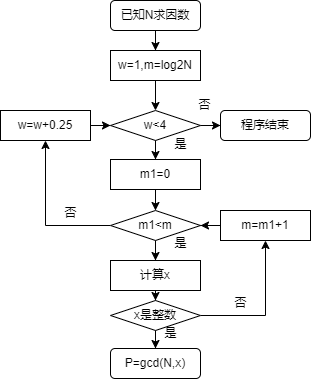

The diagram above was exported from draw.io. Its source (the exported page's mxGraphModel, read from the mxfile embedded in the PNG):
<mxGraphModel dx="823" dy="520" grid="1" gridSize="10" guides="1" tooltips="1" connect="1" arrows="1" fold="1" page="1" pageScale="1" pageWidth="827" pageHeight="1169" math="1" shadow="0">
  <root>
    <mxCell id="0" />
    <mxCell id="1" parent="0" />
    <mxCell id="LVWNP7-b7fzayLiYPQRe-11" style="edgeStyle=orthogonalEdgeStyle;rounded=0;orthogonalLoop=1;jettySize=auto;html=1;" edge="1" parent="1" source="LVWNP7-b7fzayLiYPQRe-1" target="LVWNP7-b7fzayLiYPQRe-2">
      <mxGeometry relative="1" as="geometry" />
    </mxCell>
    <mxCell id="LVWNP7-b7fzayLiYPQRe-1" value="已知N求因数" style="rounded=1;whiteSpace=wrap;html=1;" vertex="1" parent="1">
      <mxGeometry x="340" y="50" width="90" height="30" as="geometry" />
    </mxCell>
    <mxCell id="LVWNP7-b7fzayLiYPQRe-12" value="" style="edgeStyle=orthogonalEdgeStyle;rounded=0;orthogonalLoop=1;jettySize=auto;html=1;" edge="1" parent="1" source="LVWNP7-b7fzayLiYPQRe-2" target="LVWNP7-b7fzayLiYPQRe-3">
      <mxGeometry relative="1" as="geometry" />
    </mxCell>
    <mxCell id="LVWNP7-b7fzayLiYPQRe-2" value="w=1,m=log2N" style="rounded=0;whiteSpace=wrap;html=1;" vertex="1" parent="1">
      <mxGeometry x="340" y="100" width="90" height="30" as="geometry" />
    </mxCell>
    <mxCell id="LVWNP7-b7fzayLiYPQRe-13" value="" style="edgeStyle=orthogonalEdgeStyle;rounded=0;orthogonalLoop=1;jettySize=auto;html=1;" edge="1" parent="1" source="LVWNP7-b7fzayLiYPQRe-3" target="LVWNP7-b7fzayLiYPQRe-4">
      <mxGeometry relative="1" as="geometry" />
    </mxCell>
    <mxCell id="LVWNP7-b7fzayLiYPQRe-25" style="edgeStyle=orthogonalEdgeStyle;rounded=0;orthogonalLoop=1;jettySize=auto;html=1;" edge="1" parent="1" source="LVWNP7-b7fzayLiYPQRe-3" target="LVWNP7-b7fzayLiYPQRe-24">
      <mxGeometry relative="1" as="geometry" />
    </mxCell>
    <mxCell id="LVWNP7-b7fzayLiYPQRe-14" value="" style="edgeStyle=orthogonalEdgeStyle;rounded=0;orthogonalLoop=1;jettySize=auto;html=1;" edge="1" parent="1" source="LVWNP7-b7fzayLiYPQRe-4" target="LVWNP7-b7fzayLiYPQRe-5">
      <mxGeometry relative="1" as="geometry" />
    </mxCell>
    <mxCell id="LVWNP7-b7fzayLiYPQRe-4" value="m1=0" style="rounded=0;whiteSpace=wrap;html=1;" vertex="1" parent="1">
      <mxGeometry x="340" y="209" width="90" height="30" as="geometry" />
    </mxCell>
    <mxCell id="LVWNP7-b7fzayLiYPQRe-15" value="" style="edgeStyle=orthogonalEdgeStyle;rounded=0;orthogonalLoop=1;jettySize=auto;html=1;" edge="1" parent="1" source="LVWNP7-b7fzayLiYPQRe-5" target="LVWNP7-b7fzayLiYPQRe-6">
      <mxGeometry relative="1" as="geometry" />
    </mxCell>
    <mxCell id="LVWNP7-b7fzayLiYPQRe-21" style="edgeStyle=orthogonalEdgeStyle;rounded=0;orthogonalLoop=1;jettySize=auto;html=1;" edge="1" parent="1" source="LVWNP7-b7fzayLiYPQRe-5" target="LVWNP7-b7fzayLiYPQRe-18">
      <mxGeometry relative="1" as="geometry" />
    </mxCell>
    <mxCell id="LVWNP7-b7fzayLiYPQRe-5" value="m1&amp;lt;m" style="rhombus;whiteSpace=wrap;html=1;" vertex="1" parent="1">
      <mxGeometry x="340" y="260" width="90" height="30" as="geometry" />
    </mxCell>
    <mxCell id="LVWNP7-b7fzayLiYPQRe-16" value="" style="edgeStyle=orthogonalEdgeStyle;rounded=0;orthogonalLoop=1;jettySize=auto;html=1;" edge="1" parent="1" source="LVWNP7-b7fzayLiYPQRe-6" target="LVWNP7-b7fzayLiYPQRe-7">
      <mxGeometry relative="1" as="geometry" />
    </mxCell>
    <mxCell id="LVWNP7-b7fzayLiYPQRe-6" value="计算x" style="rounded=0;whiteSpace=wrap;html=1;" vertex="1" parent="1">
      <mxGeometry x="340" y="310" width="90" height="30" as="geometry" />
    </mxCell>
    <mxCell id="LVWNP7-b7fzayLiYPQRe-17" value="" style="edgeStyle=orthogonalEdgeStyle;rounded=0;orthogonalLoop=1;jettySize=auto;html=1;" edge="1" parent="1" source="LVWNP7-b7fzayLiYPQRe-7" target="LVWNP7-b7fzayLiYPQRe-8">
      <mxGeometry relative="1" as="geometry" />
    </mxCell>
    <mxCell id="LVWNP7-b7fzayLiYPQRe-28" style="edgeStyle=orthogonalEdgeStyle;rounded=0;orthogonalLoop=1;jettySize=auto;html=1;" edge="1" parent="1" source="LVWNP7-b7fzayLiYPQRe-7" target="LVWNP7-b7fzayLiYPQRe-26">
      <mxGeometry relative="1" as="geometry" />
    </mxCell>
    <mxCell id="LVWNP7-b7fzayLiYPQRe-7" value="x是整数" style="rhombus;whiteSpace=wrap;html=1;" vertex="1" parent="1">
      <mxGeometry x="340" y="350" width="90" height="30" as="geometry" />
    </mxCell>
    <mxCell id="LVWNP7-b7fzayLiYPQRe-8" value="P=gcd(N,x)" style="rounded=1;whiteSpace=wrap;html=1;" vertex="1" parent="1">
      <mxGeometry x="340" y="398" width="90" height="30" as="geometry" />
    </mxCell>
    <mxCell id="LVWNP7-b7fzayLiYPQRe-42" style="edgeStyle=orthogonalEdgeStyle;rounded=0;orthogonalLoop=1;jettySize=auto;html=1;" edge="1" parent="1" source="LVWNP7-b7fzayLiYPQRe-18" target="LVWNP7-b7fzayLiYPQRe-3">
      <mxGeometry relative="1" as="geometry">
        <mxPoint x="380" y="145" as="targetPoint" />
      </mxGeometry>
    </mxCell>
    <mxCell id="LVWNP7-b7fzayLiYPQRe-18" value="w=w+0.25" style="rounded=0;whiteSpace=wrap;html=1;" vertex="1" parent="1">
      <mxGeometry x="230" y="160" width="90" height="30" as="geometry" />
    </mxCell>
    <mxCell id="LVWNP7-b7fzayLiYPQRe-24" value="程序结束" style="rounded=1;whiteSpace=wrap;html=1;" vertex="1" parent="1">
      <mxGeometry x="450" y="160" width="90" height="30" as="geometry" />
    </mxCell>
    <mxCell id="LVWNP7-b7fzayLiYPQRe-47" style="edgeStyle=orthogonalEdgeStyle;rounded=0;orthogonalLoop=1;jettySize=auto;html=1;" edge="1" parent="1" source="LVWNP7-b7fzayLiYPQRe-26" target="LVWNP7-b7fzayLiYPQRe-5">
      <mxGeometry relative="1" as="geometry">
        <mxPoint x="380" y="250" as="targetPoint" />
      </mxGeometry>
    </mxCell>
    <mxCell id="LVWNP7-b7fzayLiYPQRe-26" value="m=m1+1" style="rounded=0;whiteSpace=wrap;html=1;" vertex="1" parent="1">
      <mxGeometry x="450" y="260" width="90" height="30" as="geometry" />
    </mxCell>
    <mxCell id="LVWNP7-b7fzayLiYPQRe-32" value="否" style="text;html=1;align=center;verticalAlign=middle;resizable=0;points=[];autosize=1;strokeColor=none;fillColor=none;" vertex="1" parent="1">
      <mxGeometry x="450" y="338" width="40" height="30" as="geometry" />
    </mxCell>
    <mxCell id="LVWNP7-b7fzayLiYPQRe-35" value="是" style="text;html=1;align=center;verticalAlign=middle;resizable=0;points=[];autosize=1;strokeColor=none;fillColor=none;" vertex="1" parent="1">
      <mxGeometry x="380" y="368" width="40" height="30" as="geometry" />
    </mxCell>
    <mxCell id="LVWNP7-b7fzayLiYPQRe-37" value="否" style="text;html=1;align=center;verticalAlign=middle;resizable=0;points=[];autosize=1;strokeColor=none;fillColor=none;" vertex="1" parent="1">
      <mxGeometry x="280" y="248" width="40" height="30" as="geometry" />
    </mxCell>
    <mxCell id="LVWNP7-b7fzayLiYPQRe-38" value="是" style="text;html=1;align=center;verticalAlign=middle;resizable=0;points=[];autosize=1;strokeColor=none;fillColor=none;" vertex="1" parent="1">
      <mxGeometry x="390" y="179" width="40" height="30" as="geometry" />
    </mxCell>
    <mxCell id="LVWNP7-b7fzayLiYPQRe-39" value="是" style="text;html=1;align=center;verticalAlign=middle;resizable=0;points=[];autosize=1;strokeColor=none;fillColor=none;" vertex="1" parent="1">
      <mxGeometry x="390" y="278" width="40" height="30" as="geometry" />
    </mxCell>
    <mxCell id="LVWNP7-b7fzayLiYPQRe-40" value="否" style="text;html=1;align=center;verticalAlign=middle;resizable=0;points=[];autosize=1;strokeColor=none;fillColor=none;" vertex="1" parent="1">
      <mxGeometry x="414" y="140" width="40" height="30" as="geometry" />
    </mxCell>
    <mxCell id="LVWNP7-b7fzayLiYPQRe-3" value="w&amp;lt;4" style="rhombus;whiteSpace=wrap;html=1;" vertex="1" parent="1">
      <mxGeometry x="340" y="160" width="90" height="30" as="geometry" />
    </mxCell>
  </root>
</mxGraphModel>